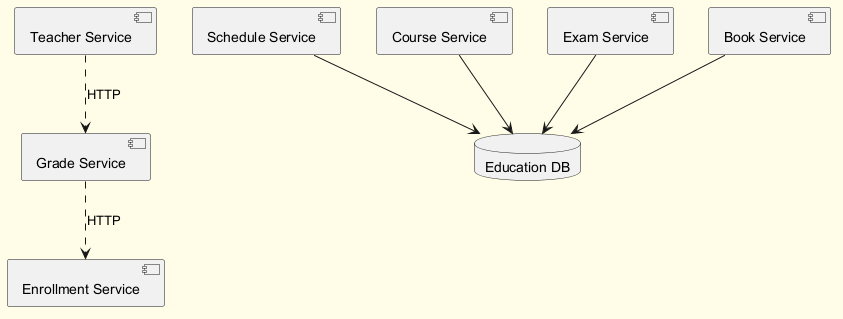

The diagram above was rendered by PlantUML. Its source (embedded in the PNG):
@startuml
skinparam backgroundColor #FFFDE7
skinparam classBackgroundColor #FFF9C4
skinparam classBorderColor #F57F17
component "Teacher Service" as C_TeacherService
component "Schedule Service" as C_ScheduleService
component "Course Service" as C_CourseService
component "Grade Service" as C_GradeService
component "Enrollment Service" as C_EnrollmentService
component "Exam Service" as C_ExamService
component "Book Service" as C_BookService
database "Education DB" as DB_education
C_ScheduleService --> DB_education
C_CourseService --> DB_education
C_ExamService --> DB_education
C_BookService --> DB_education
C_GradeService ..> C_EnrollmentService : HTTP
C_TeacherService ..> C_GradeService : HTTP
@enduml